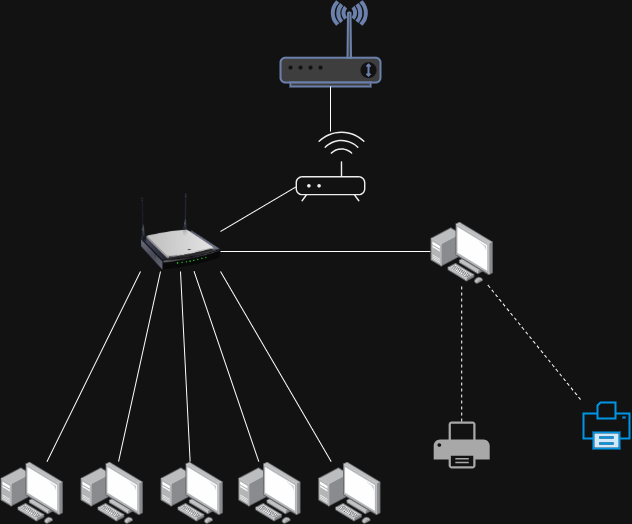

The diagram above was exported from draw.io. Its source (the exported page's mxGraphModel, read from the mxfile embedded in the PNG):
<mxGraphModel dx="1042" dy="1662" grid="1" gridSize="10" guides="1" tooltips="1" connect="1" arrows="1" fold="1" page="1" pageScale="1" pageWidth="850" pageHeight="1100" math="0" shadow="0">
  <root>
    <mxCell id="0" />
    <mxCell id="1" parent="0" />
    <mxCell id="jq2S5pbXZiNz4g1bT1gi-1" value="" style="fontColor=#0066CC;verticalAlign=top;verticalLabelPosition=bottom;labelPosition=center;align=center;html=1;outlineConnect=0;fillColor=#CCCCCC;strokeColor=#6881B3;gradientColor=none;gradientDirection=north;strokeWidth=2;shape=mxgraph.networks.wireless_modem;" vertex="1" parent="1">
      <mxGeometry x="360" y="-160" width="100" height="85" as="geometry" />
    </mxCell>
    <mxCell id="jq2S5pbXZiNz4g1bT1gi-4" value="" style="endArrow=none;html=1;rounded=0;" edge="1" parent="1" target="jq2S5pbXZiNz4g1bT1gi-1">
      <mxGeometry width="50" height="50" relative="1" as="geometry">
        <mxPoint x="410" y="-30" as="sourcePoint" />
        <mxPoint x="450" y="270" as="targetPoint" />
      </mxGeometry>
    </mxCell>
    <mxCell id="jq2S5pbXZiNz4g1bT1gi-5" value="" style="image;points=[];aspect=fixed;html=1;align=center;shadow=0;dashed=0;image=img/lib/allied_telesis/computer_and_terminals/Personal_Computer_with_Server.svg;" vertex="1" parent="1">
      <mxGeometry x="80" y="300" width="62.400000000000006" height="62.400000000000006" as="geometry" />
    </mxCell>
    <mxCell id="jq2S5pbXZiNz4g1bT1gi-6" value="" style="image;points=[];aspect=fixed;html=1;align=center;shadow=0;dashed=0;image=img/lib/allied_telesis/computer_and_terminals/Personal_Computer_with_Server.svg;" vertex="1" parent="1">
      <mxGeometry x="160" y="300" width="62.400000000000006" height="62.400000000000006" as="geometry" />
    </mxCell>
    <mxCell id="jq2S5pbXZiNz4g1bT1gi-7" value="" style="image;points=[];aspect=fixed;html=1;align=center;shadow=0;dashed=0;image=img/lib/allied_telesis/computer_and_terminals/Personal_Computer_with_Server.svg;" vertex="1" parent="1">
      <mxGeometry x="240" y="300" width="62.400000000000006" height="62.400000000000006" as="geometry" />
    </mxCell>
    <mxCell id="jq2S5pbXZiNz4g1bT1gi-8" value="" style="image;points=[];aspect=fixed;html=1;align=center;shadow=0;dashed=0;image=img/lib/allied_telesis/computer_and_terminals/Personal_Computer_with_Server.svg;" vertex="1" parent="1">
      <mxGeometry x="397.6" y="300" width="62.400000000000006" height="62.400000000000006" as="geometry" />
    </mxCell>
    <mxCell id="jq2S5pbXZiNz4g1bT1gi-9" value="" style="image;points=[];aspect=fixed;html=1;align=center;shadow=0;dashed=0;image=img/lib/allied_telesis/computer_and_terminals/Personal_Computer_with_Server.svg;" vertex="1" parent="1">
      <mxGeometry x="317.65999999999997" y="300" width="62.400000000000006" height="62.400000000000006" as="geometry" />
    </mxCell>
    <mxCell id="jq2S5pbXZiNz4g1bT1gi-18" value="" style="image;html=1;image=img/lib/clip_art/networking/Wireless_Router_N_128x128.png" vertex="1" parent="1">
      <mxGeometry x="220" y="30" width="80" height="80" as="geometry" />
    </mxCell>
    <mxCell id="jq2S5pbXZiNz4g1bT1gi-19" value="" style="sketch=0;verticalLabelPosition=bottom;sketch=0;aspect=fixed;html=1;verticalAlign=top;strokeColor=none;fillColor=#000000;align=center;outlineConnect=0;pointerEvents=1;shape=mxgraph.citrix2.wifi_router;" vertex="1" parent="1">
      <mxGeometry x="375.07" y="-30" width="69.86" height="70" as="geometry" />
    </mxCell>
    <mxCell id="jq2S5pbXZiNz4g1bT1gi-20" value="" style="endArrow=none;html=1;rounded=0;exitX=1;exitY=0.5;exitDx=0;exitDy=0;" edge="1" parent="1" source="jq2S5pbXZiNz4g1bT1gi-18" target="jq2S5pbXZiNz4g1bT1gi-19">
      <mxGeometry width="50" height="50" relative="1" as="geometry">
        <mxPoint x="390" y="110" as="sourcePoint" />
        <mxPoint x="440" y="60" as="targetPoint" />
      </mxGeometry>
    </mxCell>
    <mxCell id="jq2S5pbXZiNz4g1bT1gi-21" value="" style="endArrow=none;html=1;rounded=0;entryX=0;entryY=1;entryDx=0;entryDy=0;" edge="1" parent="1" source="jq2S5pbXZiNz4g1bT1gi-5" target="jq2S5pbXZiNz4g1bT1gi-18">
      <mxGeometry width="50" height="50" relative="1" as="geometry">
        <mxPoint x="190" y="145" as="sourcePoint" />
        <mxPoint x="190" y="110" as="targetPoint" />
      </mxGeometry>
    </mxCell>
    <mxCell id="jq2S5pbXZiNz4g1bT1gi-24" value="" style="endArrow=none;html=1;rounded=0;entryX=0.25;entryY=1;entryDx=0;entryDy=0;" edge="1" parent="1" source="jq2S5pbXZiNz4g1bT1gi-6" target="jq2S5pbXZiNz4g1bT1gi-18">
      <mxGeometry width="50" height="50" relative="1" as="geometry">
        <mxPoint x="390" y="310" as="sourcePoint" />
        <mxPoint x="440" y="260" as="targetPoint" />
      </mxGeometry>
    </mxCell>
    <mxCell id="jq2S5pbXZiNz4g1bT1gi-25" value="" style="endArrow=none;html=1;rounded=0;entryX=0.5;entryY=1;entryDx=0;entryDy=0;" edge="1" parent="1" source="jq2S5pbXZiNz4g1bT1gi-7" target="jq2S5pbXZiNz4g1bT1gi-18">
      <mxGeometry width="50" height="50" relative="1" as="geometry">
        <mxPoint x="280" y="210" as="sourcePoint" />
        <mxPoint x="330" y="160" as="targetPoint" />
      </mxGeometry>
    </mxCell>
    <mxCell id="jq2S5pbXZiNz4g1bT1gi-26" value="" style="endArrow=none;html=1;rounded=0;" edge="1" parent="1" source="jq2S5pbXZiNz4g1bT1gi-9" target="jq2S5pbXZiNz4g1bT1gi-18">
      <mxGeometry width="50" height="50" relative="1" as="geometry">
        <mxPoint x="350" y="240" as="sourcePoint" />
        <mxPoint x="400" y="190" as="targetPoint" />
      </mxGeometry>
    </mxCell>
    <mxCell id="jq2S5pbXZiNz4g1bT1gi-27" value="" style="endArrow=none;html=1;rounded=0;entryX=1;entryY=1;entryDx=0;entryDy=0;" edge="1" parent="1" source="jq2S5pbXZiNz4g1bT1gi-8" target="jq2S5pbXZiNz4g1bT1gi-18">
      <mxGeometry width="50" height="50" relative="1" as="geometry">
        <mxPoint x="440" y="250" as="sourcePoint" />
        <mxPoint x="490" y="200" as="targetPoint" />
      </mxGeometry>
    </mxCell>
    <mxCell id="jq2S5pbXZiNz4g1bT1gi-28" value="" style="endArrow=none;html=1;rounded=0;entryX=1;entryY=0.75;entryDx=0;entryDy=0;" edge="1" parent="1" target="jq2S5pbXZiNz4g1bT1gi-18">
      <mxGeometry width="50" height="50" relative="1" as="geometry">
        <mxPoint x="510" y="90" as="sourcePoint" />
        <mxPoint x="440" y="260" as="targetPoint" />
      </mxGeometry>
    </mxCell>
    <mxCell id="jq2S5pbXZiNz4g1bT1gi-29" value="" style="image;points=[];aspect=fixed;html=1;align=center;shadow=0;dashed=0;image=img/lib/allied_telesis/computer_and_terminals/Personal_Computer_with_Server.svg;" vertex="1" parent="1">
      <mxGeometry x="510" y="60" width="62.400000000000006" height="62.400000000000006" as="geometry" />
    </mxCell>
    <mxCell id="jq2S5pbXZiNz4g1bT1gi-31" value="" style="sketch=0;pointerEvents=1;shadow=0;dashed=0;html=1;strokeColor=none;fillColor=#505050;labelPosition=center;verticalLabelPosition=bottom;verticalAlign=top;outlineConnect=0;align=center;shape=mxgraph.office.devices.printer;" vertex="1" parent="1">
      <mxGeometry x="513.2" y="260" width="56" height="47" as="geometry" />
    </mxCell>
    <mxCell id="jq2S5pbXZiNz4g1bT1gi-32" value="" style="shape=image;html=1;verticalAlign=top;verticalLabelPosition=bottom;labelBackgroundColor=#ffffff;imageAspect=0;aspect=fixed;image=https://icons.diagrams.net/icon-cache1/Computer_Hardware_Cute_Style_vol_2-2891/printer__print__outline__printsetting__papper__photocopy__machine-1249.svg" vertex="1" parent="1">
      <mxGeometry x="660" y="238" width="52" height="52" as="geometry" />
    </mxCell>
    <mxCell id="jq2S5pbXZiNz4g1bT1gi-33" value="" style="endArrow=none;html=1;rounded=0;dashed=1;" edge="1" parent="1" source="jq2S5pbXZiNz4g1bT1gi-31" target="jq2S5pbXZiNz4g1bT1gi-29">
      <mxGeometry width="50" height="50" relative="1" as="geometry">
        <mxPoint x="390" y="310" as="sourcePoint" />
        <mxPoint x="440" y="260" as="targetPoint" />
      </mxGeometry>
    </mxCell>
    <mxCell id="jq2S5pbXZiNz4g1bT1gi-34" value="" style="endArrow=none;html=1;rounded=0;exitX=0;exitY=0;exitDx=0;exitDy=0;dashed=1;" edge="1" parent="1" source="jq2S5pbXZiNz4g1bT1gi-32" target="jq2S5pbXZiNz4g1bT1gi-29">
      <mxGeometry width="50" height="50" relative="1" as="geometry">
        <mxPoint x="705" y="288" as="sourcePoint" />
        <mxPoint x="700" y="150" as="targetPoint" />
      </mxGeometry>
    </mxCell>
  </root>
</mxGraphModel>